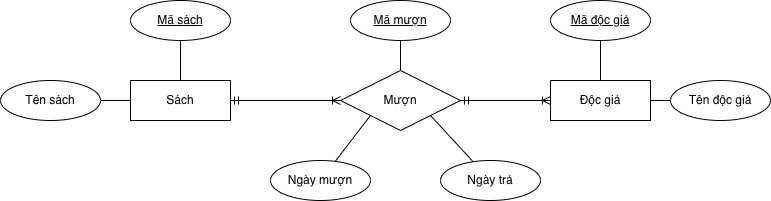

The diagram above was exported from draw.io. Its source (the exported page's mxGraphModel, read from the mxfile embedded in the PNG):
<mxGraphModel dx="934" dy="644" grid="1" gridSize="10" guides="1" tooltips="1" connect="1" arrows="1" fold="1" page="1" pageScale="1" pageWidth="827" pageHeight="1169" math="0" shadow="0">
  <root>
    <mxCell id="0" />
    <mxCell id="1" parent="0" />
    <mxCell id="dERky8dx9V-jLjEUs1hl-6" edge="1" parent="1" source="dERky8dx9V-jLjEUs1hl-2" style="edgeStyle=orthogonalEdgeStyle;rounded=0;orthogonalLoop=1;jettySize=auto;html=1;endArrow=none;endFill=0;" target="dERky8dx9V-jLjEUs1hl-4" value="">
      <mxGeometry relative="1" as="geometry" />
    </mxCell>
    <mxCell id="dERky8dx9V-jLjEUs1hl-32" edge="1" parent="1" source="dERky8dx9V-jLjEUs1hl-2" style="edgeStyle=orthogonalEdgeStyle;rounded=0;orthogonalLoop=1;jettySize=auto;html=1;entryX=0;entryY=0.5;entryDx=0;entryDy=0;endArrow=ERoneToMany;endFill=0;startArrow=ERmandOne;startFill=0;" target="dERky8dx9V-jLjEUs1hl-42" value="">
      <mxGeometry relative="1" as="geometry">
        <mxPoint x="350" y="330" as="targetPoint" />
      </mxGeometry>
    </mxCell>
    <mxCell id="dERky8dx9V-jLjEUs1hl-2" parent="1" style="whiteSpace=wrap;html=1;align=center;" value="Sách" vertex="1">
      <mxGeometry height="40" width="100" x="160" y="310" as="geometry" />
    </mxCell>
    <mxCell id="dERky8dx9V-jLjEUs1hl-5" edge="1" parent="1" source="dERky8dx9V-jLjEUs1hl-3" style="rounded=0;orthogonalLoop=1;jettySize=auto;html=1;endArrow=none;endFill=0;" target="dERky8dx9V-jLjEUs1hl-2" value="">
      <mxGeometry relative="1" as="geometry" />
    </mxCell>
    <mxCell id="dERky8dx9V-jLjEUs1hl-3" parent="1" style="ellipse;whiteSpace=wrap;html=1;align=center;fontStyle=4;" value="Mã sách" vertex="1">
      <mxGeometry height="40" width="100" x="160" y="230" as="geometry" />
    </mxCell>
    <mxCell id="dERky8dx9V-jLjEUs1hl-4" parent="1" style="ellipse;whiteSpace=wrap;html=1;align=center;" value="Tên sách" vertex="1">
      <mxGeometry height="40" width="100" x="30" y="310" as="geometry" />
    </mxCell>
    <mxCell id="dERky8dx9V-jLjEUs1hl-8" edge="1" parent="1" source="dERky8dx9V-jLjEUs1hl-2" style="edgeStyle=orthogonalEdgeStyle;rounded=0;orthogonalLoop=1;jettySize=auto;html=1;exitX=0.5;exitY=1;exitDx=0;exitDy=0;" target="dERky8dx9V-jLjEUs1hl-2">
      <mxGeometry relative="1" as="geometry" />
    </mxCell>
    <mxCell id="dERky8dx9V-jLjEUs1hl-9" edge="1" parent="1" source="dERky8dx9V-jLjEUs1hl-12" style="edgeStyle=orthogonalEdgeStyle;rounded=0;orthogonalLoop=1;jettySize=auto;html=1;endArrow=none;endFill=0;" target="dERky8dx9V-jLjEUs1hl-14" value="">
      <mxGeometry relative="1" as="geometry" />
    </mxCell>
    <mxCell id="dERky8dx9V-jLjEUs1hl-10" edge="1" parent="1" source="dERky8dx9V-jLjEUs1hl-12" style="edgeStyle=orthogonalEdgeStyle;rounded=0;orthogonalLoop=1;jettySize=auto;html=1;endArrow=none;endFill=0;" target="dERky8dx9V-jLjEUs1hl-13" value="">
      <mxGeometry relative="1" as="geometry" />
    </mxCell>
    <mxCell id="dERky8dx9V-jLjEUs1hl-43" edge="1" parent="1" source="dERky8dx9V-jLjEUs1hl-12" style="edgeStyle=orthogonalEdgeStyle;rounded=0;orthogonalLoop=1;jettySize=auto;html=1;endArrow=ERmandOne;endFill=0;startArrow=ERoneToMany;startFill=0;" target="dERky8dx9V-jLjEUs1hl-42" value="">
      <mxGeometry relative="1" as="geometry" />
    </mxCell>
    <mxCell id="dERky8dx9V-jLjEUs1hl-12" parent="1" style="whiteSpace=wrap;html=1;align=center;" value="Độc giả" vertex="1">
      <mxGeometry height="40" width="100" x="580" y="310" as="geometry" />
    </mxCell>
    <mxCell id="dERky8dx9V-jLjEUs1hl-13" parent="1" style="ellipse;whiteSpace=wrap;html=1;align=center;" value="Tên độc giả" vertex="1">
      <mxGeometry height="40" width="100" x="700" y="310" as="geometry" />
    </mxCell>
    <mxCell id="dERky8dx9V-jLjEUs1hl-14" parent="1" style="ellipse;whiteSpace=wrap;html=1;align=center;fontStyle=4;" value="Mã độc giả" vertex="1">
      <mxGeometry height="40" width="100" x="580" y="230" as="geometry" />
    </mxCell>
    <mxCell id="dERky8dx9V-jLjEUs1hl-22" edge="1" parent="1" source="dERky8dx9V-jLjEUs1hl-42" style="rounded=0;orthogonalLoop=1;jettySize=auto;html=1;endArrow=none;endFill=0;exitX=0.5;exitY=0;exitDx=0;exitDy=0;" target="dERky8dx9V-jLjEUs1hl-20" value="">
      <mxGeometry relative="1" as="geometry">
        <mxPoint x="385" y="310" as="sourcePoint" />
      </mxGeometry>
    </mxCell>
    <mxCell id="dERky8dx9V-jLjEUs1hl-29" edge="1" parent="1" source="dERky8dx9V-jLjEUs1hl-18" style="rounded=0;orthogonalLoop=1;jettySize=auto;html=1;endArrow=none;endFill=0;entryX=0;entryY=1;entryDx=0;entryDy=0;" target="dERky8dx9V-jLjEUs1hl-42" value="">
      <mxGeometry relative="1" as="geometry">
        <mxPoint x="416" y="350" as="targetPoint" />
      </mxGeometry>
    </mxCell>
    <mxCell id="dERky8dx9V-jLjEUs1hl-18" parent="1" style="ellipse;whiteSpace=wrap;html=1;align=center;" value="Ngày mượn" vertex="1">
      <mxGeometry height="40" width="100" x="300" y="390" as="geometry" />
    </mxCell>
    <mxCell id="dERky8dx9V-jLjEUs1hl-20" parent="1" style="ellipse;whiteSpace=wrap;html=1;align=center;fontStyle=4;" value="Mã mượn" vertex="1">
      <mxGeometry height="40" width="100" x="380" y="230" as="geometry" />
    </mxCell>
    <mxCell id="dERky8dx9V-jLjEUs1hl-46" edge="1" parent="1" source="dERky8dx9V-jLjEUs1hl-42" style="rounded=0;orthogonalLoop=1;jettySize=auto;html=1;endArrow=none;endFill=0;exitX=1;exitY=1;exitDx=0;exitDy=0;" target="dERky8dx9V-jLjEUs1hl-45" value="">
      <mxGeometry relative="1" as="geometry" />
    </mxCell>
    <mxCell id="dERky8dx9V-jLjEUs1hl-42" parent="1" style="shape=rhombus;perimeter=rhombusPerimeter;whiteSpace=wrap;html=1;align=center;" value="Mượn" vertex="1">
      <mxGeometry height="60" width="120" x="370" y="300" as="geometry" />
    </mxCell>
    <mxCell id="dERky8dx9V-jLjEUs1hl-45" parent="1" style="ellipse;whiteSpace=wrap;html=1;align=center;" value="Ngày trả" vertex="1">
      <mxGeometry height="40" width="100" x="470" y="390" as="geometry" />
    </mxCell>
  </root>
</mxGraphModel>